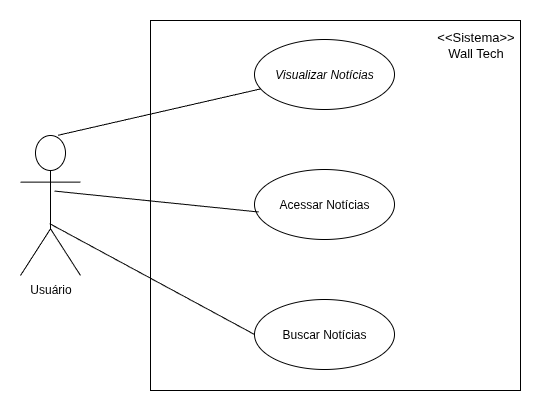

The diagram above was exported from draw.io. Its source (the exported page's mxGraphModel, read from the mxfile embedded in the PNG):
<mxGraphModel dx="1426" dy="825" grid="1" gridSize="10" guides="1" tooltips="1" connect="1" arrows="1" fold="1" page="1" pageScale="1" pageWidth="827" pageHeight="1169" math="0" shadow="0">
  <root>
    <mxCell id="0" />
    <mxCell id="1" parent="0" />
    <mxCell id="gyk4hDjWb-ryMrhmxJT7-10" value="" style="whiteSpace=wrap;html=1;aspect=fixed;" vertex="1" parent="1">
      <mxGeometry x="240" y="271" width="370" height="370" as="geometry" />
    </mxCell>
    <mxCell id="Qe-nQq64UBg5ERrkf0sP-1" value="Usuário" style="shape=umlActor;verticalLabelPosition=bottom;verticalAlign=top;html=1;fontFamily=Helvetica;" parent="1" vertex="1">
      <mxGeometry x="110" y="386" width="60" height="140" as="geometry" />
    </mxCell>
    <mxCell id="Qe-nQq64UBg5ERrkf0sP-3" value="&lt;em data-end=&quot;568&quot; data-start=&quot;551&quot;&gt;Visualizar Notícias&lt;/em&gt;" style="ellipse;whiteSpace=wrap;html=1;" parent="1" vertex="1">
      <mxGeometry x="344" y="290" width="140" height="70" as="geometry" />
    </mxCell>
    <mxCell id="Qe-nQq64UBg5ERrkf0sP-5" value="Buscar Notícias" style="ellipse;whiteSpace=wrap;html=1;" parent="1" vertex="1">
      <mxGeometry x="344" y="550" width="140" height="70" as="geometry" />
    </mxCell>
    <mxCell id="Qe-nQq64UBg5ERrkf0sP-7" value="Acessar Notícias" style="ellipse;whiteSpace=wrap;html=1;" parent="1" vertex="1">
      <mxGeometry x="344" y="420" width="140" height="70" as="geometry" />
    </mxCell>
    <mxCell id="gyk4hDjWb-ryMrhmxJT7-6" value="" style="endArrow=none;html=1;rounded=0;exitX=0.629;exitY=-0.002;exitDx=0;exitDy=0;exitPerimeter=0;" edge="1" parent="1" source="Qe-nQq64UBg5ERrkf0sP-1" target="Qe-nQq64UBg5ERrkf0sP-3">
      <mxGeometry width="50" height="50" relative="1" as="geometry">
        <mxPoint x="10" y="470" as="sourcePoint" />
        <mxPoint x="60" y="420" as="targetPoint" />
      </mxGeometry>
    </mxCell>
    <mxCell id="gyk4hDjWb-ryMrhmxJT7-7" value="" style="endArrow=none;html=1;rounded=0;entryX=0.03;entryY=0.607;entryDx=0;entryDy=0;entryPerimeter=0;exitX=0.567;exitY=0.397;exitDx=0;exitDy=0;exitPerimeter=0;" edge="1" parent="1" source="Qe-nQq64UBg5ERrkf0sP-1" target="Qe-nQq64UBg5ERrkf0sP-7">
      <mxGeometry width="50" height="50" relative="1" as="geometry">
        <mxPoint x="260" y="553" as="sourcePoint" />
        <mxPoint x="326" y="470" as="targetPoint" />
      </mxGeometry>
    </mxCell>
    <mxCell id="gyk4hDjWb-ryMrhmxJT7-8" value="" style="endArrow=none;html=1;rounded=0;exitX=0.487;exitY=0.63;exitDx=0;exitDy=0;exitPerimeter=0;entryX=0;entryY=0.5;entryDx=0;entryDy=0;" edge="1" parent="1" source="Qe-nQq64UBg5ERrkf0sP-1" target="Qe-nQq64UBg5ERrkf0sP-5">
      <mxGeometry width="50" height="50" relative="1" as="geometry">
        <mxPoint x="290" y="633" as="sourcePoint" />
        <mxPoint x="356" y="550" as="targetPoint" />
      </mxGeometry>
    </mxCell>
    <mxCell id="gyk4hDjWb-ryMrhmxJT7-11" value="&lt;div&gt;&amp;lt;&amp;lt;Sistema&amp;gt;&amp;gt;&lt;/div&gt;&lt;div&gt;Wall Tech&lt;/div&gt;" style="text;html=1;align=center;verticalAlign=middle;whiteSpace=wrap;rounded=0;fontSize=13;" vertex="1" parent="1">
      <mxGeometry x="511" y="280" width="109" height="30" as="geometry" />
    </mxCell>
  </root>
</mxGraphModel>